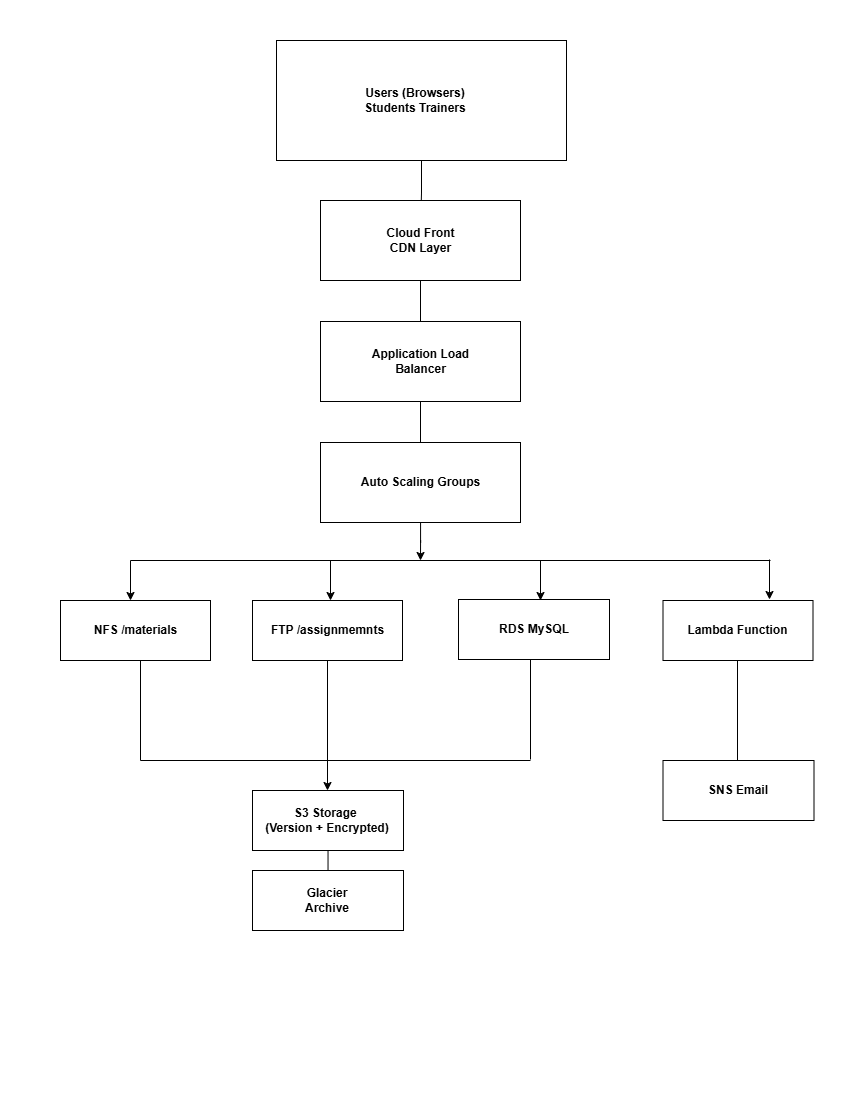

The diagram above was exported from draw.io. Its source (the exported page's mxGraphModel, read from the mxfile embedded in the PNG):
<mxGraphModel dx="1379" dy="760" grid="1" gridSize="10" guides="1" tooltips="1" connect="1" arrows="1" fold="1" page="1" pageScale="1" pageWidth="850" pageHeight="1100" math="0" shadow="0">
  <root>
    <mxCell id="0" />
    <mxCell id="1" parent="0" />
    <mxCell id="JIK0r1CQVUGzVsX6c-xt-25" edge="1" parent="1" source="JIK0r1CQVUGzVsX6c-xt-6" style="edgeStyle=orthogonalEdgeStyle;rounded=0;orthogonalLoop=1;jettySize=auto;html=1;" target="JIK0r1CQVUGzVsX6c-xt-9" value="">
      <mxGeometry relative="1" as="geometry" />
    </mxCell>
    <mxCell id="JIK0r1CQVUGzVsX6c-xt-6" parent="1" style="rounded=0;whiteSpace=wrap;html=1;" value="" vertex="1">
      <mxGeometry height="120" width="290" x="276" y="40" as="geometry" />
    </mxCell>
    <mxCell id="JIK0r1CQVUGzVsX6c-xt-26" edge="1" parent="1" source="JIK0r1CQVUGzVsX6c-xt-7" style="edgeStyle=orthogonalEdgeStyle;rounded=0;orthogonalLoop=1;jettySize=auto;html=1;" target="JIK0r1CQVUGzVsX6c-xt-11" value="">
      <mxGeometry relative="1" as="geometry" />
    </mxCell>
    <mxCell id="JIK0r1CQVUGzVsX6c-xt-7" parent="1" style="rounded=0;whiteSpace=wrap;html=1;" value="" vertex="1">
      <mxGeometry height="80" width="200" x="320" y="200" as="geometry" />
    </mxCell>
    <mxCell id="JIK0r1CQVUGzVsX6c-xt-8" parent="1" style="text;html=1;whiteSpace=wrap;strokeColor=none;fillColor=none;align=center;verticalAlign=middle;rounded=0;" value="&lt;b&gt;Users (Browsers)&lt;/b&gt;&lt;div&gt;&lt;b&gt;Students Trainers&lt;/b&gt;&lt;/div&gt;" vertex="1">
      <mxGeometry height="30" width="210" x="310" y="85" as="geometry" />
    </mxCell>
    <mxCell id="JIK0r1CQVUGzVsX6c-xt-9" parent="1" style="text;html=1;whiteSpace=wrap;strokeColor=none;fillColor=none;align=center;verticalAlign=middle;rounded=0;" value="&lt;b&gt;Cloud Front&lt;/b&gt;&lt;div&gt;&lt;b&gt;CDN Layer&lt;/b&gt;&lt;/div&gt;" vertex="1">
      <mxGeometry height="30" width="175" x="332.5" y="225" as="geometry" />
    </mxCell>
    <mxCell id="JIK0r1CQVUGzVsX6c-xt-27" edge="1" parent="1" source="JIK0r1CQVUGzVsX6c-xt-10" style="edgeStyle=orthogonalEdgeStyle;rounded=0;orthogonalLoop=1;jettySize=auto;html=1;" target="JIK0r1CQVUGzVsX6c-xt-13" value="">
      <mxGeometry relative="1" as="geometry" />
    </mxCell>
    <mxCell id="JIK0r1CQVUGzVsX6c-xt-10" parent="1" style="rounded=0;whiteSpace=wrap;html=1;" value="" vertex="1">
      <mxGeometry height="80" width="200" x="320" y="321" as="geometry" />
    </mxCell>
    <mxCell id="JIK0r1CQVUGzVsX6c-xt-11" parent="1" style="text;html=1;whiteSpace=wrap;strokeColor=none;fillColor=none;align=center;verticalAlign=middle;rounded=0;" value="&lt;b&gt;Application Load&lt;/b&gt;&lt;div&gt;&lt;b&gt;Balancer&lt;/b&gt;&lt;/div&gt;" vertex="1">
      <mxGeometry height="30" width="175" x="332.5" y="346" as="geometry" />
    </mxCell>
    <mxCell id="JIK0r1CQVUGzVsX6c-xt-29" edge="1" parent="1" source="JIK0r1CQVUGzVsX6c-xt-12" style="edgeStyle=orthogonalEdgeStyle;rounded=0;orthogonalLoop=1;jettySize=auto;html=1;" value="">
      <mxGeometry relative="1" as="geometry">
        <mxPoint x="420" y="560" as="targetPoint" />
      </mxGeometry>
    </mxCell>
    <mxCell id="JIK0r1CQVUGzVsX6c-xt-12" parent="1" style="rounded=0;whiteSpace=wrap;html=1;" value="" vertex="1">
      <mxGeometry height="80" width="200" x="320" y="442" as="geometry" />
    </mxCell>
    <mxCell id="JIK0r1CQVUGzVsX6c-xt-13" parent="1" style="text;html=1;whiteSpace=wrap;strokeColor=none;fillColor=none;align=center;verticalAlign=middle;rounded=0;" value="&lt;b&gt;Auto Scaling Groups&lt;/b&gt;" vertex="1">
      <mxGeometry height="30" width="175" x="332.5" y="467" as="geometry" />
    </mxCell>
    <mxCell id="JIK0r1CQVUGzVsX6c-xt-14" edge="1" parent="1" style="endArrow=none;html=1;rounded=0;" value="">
      <mxGeometry height="50" relative="1" width="50" as="geometry">
        <mxPoint x="130" y="560" as="sourcePoint" />
        <mxPoint x="770" y="560" as="targetPoint" />
      </mxGeometry>
    </mxCell>
    <mxCell id="JIK0r1CQVUGzVsX6c-xt-18" edge="1" parent="1" style="endArrow=classic;html=1;rounded=0;" value="">
      <mxGeometry height="50" relative="1" width="50" as="geometry">
        <mxPoint x="130" y="560" as="sourcePoint" />
        <mxPoint x="130" y="600" as="targetPoint" />
      </mxGeometry>
    </mxCell>
    <mxCell id="JIK0r1CQVUGzVsX6c-xt-30" parent="1" style="rounded=0;whiteSpace=wrap;html=1;" value="" vertex="1">
      <mxGeometry height="60" width="150" x="60" y="600" as="geometry" />
    </mxCell>
    <mxCell id="JIK0r1CQVUGzVsX6c-xt-31" parent="1" style="text;html=1;whiteSpace=wrap;strokeColor=none;fillColor=none;align=center;verticalAlign=middle;rounded=0;" value="&lt;b&gt;NFS /materials&lt;/b&gt;" vertex="1">
      <mxGeometry height="30" width="175" x="47.5" y="615" as="geometry" />
    </mxCell>
    <mxCell id="JIK0r1CQVUGzVsX6c-xt-32" parent="1" style="rounded=0;whiteSpace=wrap;html=1;" value="" vertex="1">
      <mxGeometry height="60" width="150" x="252" y="600" as="geometry" />
    </mxCell>
    <mxCell id="JIK0r1CQVUGzVsX6c-xt-33" parent="1" style="text;html=1;whiteSpace=wrap;strokeColor=none;fillColor=none;align=center;verticalAlign=middle;rounded=0;" value="&lt;b&gt;FTP /assignmemnts&lt;/b&gt;" vertex="1">
      <mxGeometry height="30" width="175" x="239.5" y="615" as="geometry" />
    </mxCell>
    <mxCell id="JIK0r1CQVUGzVsX6c-xt-34" parent="1" style="rounded=0;whiteSpace=wrap;html=1;" value="" vertex="1">
      <mxGeometry height="60" width="151" x="458" y="599" as="geometry" />
    </mxCell>
    <mxCell id="JIK0r1CQVUGzVsX6c-xt-35" parent="1" style="text;html=1;whiteSpace=wrap;strokeColor=none;fillColor=none;align=center;verticalAlign=middle;rounded=0;" value="&lt;b&gt;RDS MySQL&lt;/b&gt;" vertex="1">
      <mxGeometry height="30" width="176" x="445.5" y="614" as="geometry" />
    </mxCell>
    <mxCell id="JIK0r1CQVUGzVsX6c-xt-36" parent="1" style="rounded=0;whiteSpace=wrap;html=1;" value="" vertex="1">
      <mxGeometry height="60" width="150" x="662.5" y="600" as="geometry" />
    </mxCell>
    <mxCell id="JIK0r1CQVUGzVsX6c-xt-37" parent="1" style="text;html=1;whiteSpace=wrap;strokeColor=none;fillColor=none;align=center;verticalAlign=middle;rounded=0;" value="&lt;b&gt;Lambda Function&lt;/b&gt;" vertex="1">
      <mxGeometry height="30" width="175" x="650" y="615" as="geometry" />
    </mxCell>
    <mxCell id="JIK0r1CQVUGzVsX6c-xt-38" edge="1" parent="1" style="endArrow=classic;html=1;rounded=0;" value="">
      <mxGeometry height="50" relative="1" width="50" as="geometry">
        <mxPoint x="330" y="560" as="sourcePoint" />
        <mxPoint x="330" y="600" as="targetPoint" />
      </mxGeometry>
    </mxCell>
    <mxCell id="JIK0r1CQVUGzVsX6c-xt-39" edge="1" parent="1" style="endArrow=classic;html=1;rounded=0;" value="">
      <mxGeometry height="50" relative="1" width="50" as="geometry">
        <mxPoint x="540" y="560" as="sourcePoint" />
        <mxPoint x="540" y="600" as="targetPoint" />
      </mxGeometry>
    </mxCell>
    <mxCell id="JIK0r1CQVUGzVsX6c-xt-40" edge="1" parent="1" style="endArrow=classic;html=1;rounded=0;" value="">
      <mxGeometry height="50" relative="1" width="50" as="geometry">
        <mxPoint x="769" y="559" as="sourcePoint" />
        <mxPoint x="769" y="599" as="targetPoint" />
      </mxGeometry>
    </mxCell>
    <mxCell id="JIK0r1CQVUGzVsX6c-xt-42" edge="1" parent="1" style="endArrow=none;html=1;rounded=0;" value="">
      <mxGeometry height="50" relative="1" width="50" as="geometry">
        <mxPoint x="140" y="760" as="sourcePoint" />
        <mxPoint x="140" y="660" as="targetPoint" />
      </mxGeometry>
    </mxCell>
    <mxCell id="JIK0r1CQVUGzVsX6c-xt-43" edge="1" parent="1" style="endArrow=none;html=1;rounded=0;" value="">
      <mxGeometry height="50" relative="1" width="50" as="geometry">
        <mxPoint x="327" y="760" as="sourcePoint" />
        <mxPoint x="327" y="660" as="targetPoint" />
      </mxGeometry>
    </mxCell>
    <mxCell id="JIK0r1CQVUGzVsX6c-xt-44" edge="1" parent="1" style="endArrow=none;html=1;rounded=0;" value="">
      <mxGeometry height="50" relative="1" width="50" as="geometry">
        <mxPoint x="737" y="760" as="sourcePoint" />
        <mxPoint x="737" y="660" as="targetPoint" />
      </mxGeometry>
    </mxCell>
    <mxCell id="JIK0r1CQVUGzVsX6c-xt-45" edge="1" parent="1" style="endArrow=none;html=1;rounded=0;" value="">
      <mxGeometry height="50" relative="1" width="50" as="geometry">
        <mxPoint x="530" y="759" as="sourcePoint" />
        <mxPoint x="530" y="659" as="targetPoint" />
      </mxGeometry>
    </mxCell>
    <mxCell id="JIK0r1CQVUGzVsX6c-xt-46" edge="1" parent="1" style="endArrow=none;html=1;rounded=0;" value="">
      <mxGeometry height="50" relative="1" width="50" as="geometry">
        <mxPoint x="140" y="760" as="sourcePoint" />
        <mxPoint x="530" y="760" as="targetPoint" />
      </mxGeometry>
    </mxCell>
    <mxCell id="JIK0r1CQVUGzVsX6c-xt-47" edge="1" parent="1" style="endArrow=classic;html=1;rounded=0;" value="">
      <mxGeometry height="50" relative="1" width="50" as="geometry">
        <mxPoint x="327" y="760" as="sourcePoint" />
        <mxPoint x="327" y="790" as="targetPoint" />
      </mxGeometry>
    </mxCell>
    <mxCell id="JIK0r1CQVUGzVsX6c-xt-50" parent="1" style="rounded=0;whiteSpace=wrap;html=1;" value="" vertex="1">
      <mxGeometry height="60" width="151" x="662.5" y="760" as="geometry" />
    </mxCell>
    <mxCell id="JIK0r1CQVUGzVsX6c-xt-51" parent="1" style="text;html=1;whiteSpace=wrap;strokeColor=none;fillColor=none;align=center;verticalAlign=middle;rounded=0;" value="&lt;b&gt;SNS Email&lt;/b&gt;" vertex="1">
      <mxGeometry height="30" width="80" x="698" y="775" as="geometry" />
    </mxCell>
    <mxCell id="JIK0r1CQVUGzVsX6c-xt-56" edge="1" parent="1" source="JIK0r1CQVUGzVsX6c-xt-52" style="edgeStyle=orthogonalEdgeStyle;rounded=0;orthogonalLoop=1;jettySize=auto;html=1;" target="JIK0r1CQVUGzVsX6c-xt-55" value="">
      <mxGeometry relative="1" as="geometry" />
    </mxCell>
    <mxCell id="JIK0r1CQVUGzVsX6c-xt-52" parent="1" style="rounded=0;whiteSpace=wrap;html=1;" value="" vertex="1">
      <mxGeometry height="60" width="151" x="252" y="790" as="geometry" />
    </mxCell>
    <mxCell id="JIK0r1CQVUGzVsX6c-xt-53" parent="1" style="text;html=1;whiteSpace=wrap;strokeColor=none;fillColor=none;align=center;verticalAlign=middle;rounded=0;" value="&lt;b&gt;S3 Storage&amp;nbsp;&lt;/b&gt;&lt;div&gt;&lt;b&gt;(Version + Encrypted)&lt;/b&gt;&lt;/div&gt;" vertex="1">
      <mxGeometry height="30" width="170" x="242" y="805" as="geometry" />
    </mxCell>
    <mxCell id="JIK0r1CQVUGzVsX6c-xt-54" parent="1" style="rounded=0;whiteSpace=wrap;html=1;" value="" vertex="1">
      <mxGeometry height="60" width="151" x="252" y="870" as="geometry" />
    </mxCell>
    <mxCell id="JIK0r1CQVUGzVsX6c-xt-55" parent="1" style="text;html=1;whiteSpace=wrap;strokeColor=none;fillColor=none;align=center;verticalAlign=middle;rounded=0;" value="&lt;b&gt;Glacier&lt;/b&gt;&lt;div&gt;&lt;b&gt;Archive&lt;/b&gt;&lt;/div&gt;" vertex="1">
      <mxGeometry height="30" width="170" x="242" y="885" as="geometry" />
    </mxCell>
  </root>
</mxGraphModel>